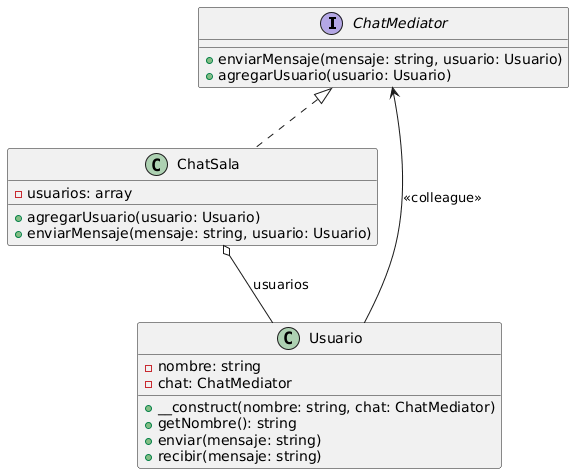

The diagram above was rendered by PlantUML. Its source (embedded in the PNG):
@startuml
interface ChatMediator {
    + enviarMensaje(mensaje: string, usuario: Usuario)
    + agregarUsuario(usuario: Usuario)
}

class ChatSala {
    - usuarios: array
    + agregarUsuario(usuario: Usuario)
    + enviarMensaje(mensaje: string, usuario: Usuario)
}

class Usuario {
    - nombre: string
    - chat: ChatMediator
    + __construct(nombre: string, chat: ChatMediator)
    + getNombre(): string
    + enviar(mensaje: string)
    + recibir(mensaje: string)
}

ChatMediator <|.. ChatSala
Usuario --> ChatMediator : <<colleague>>
ChatSala o-- Usuario : usuarios
@enduml